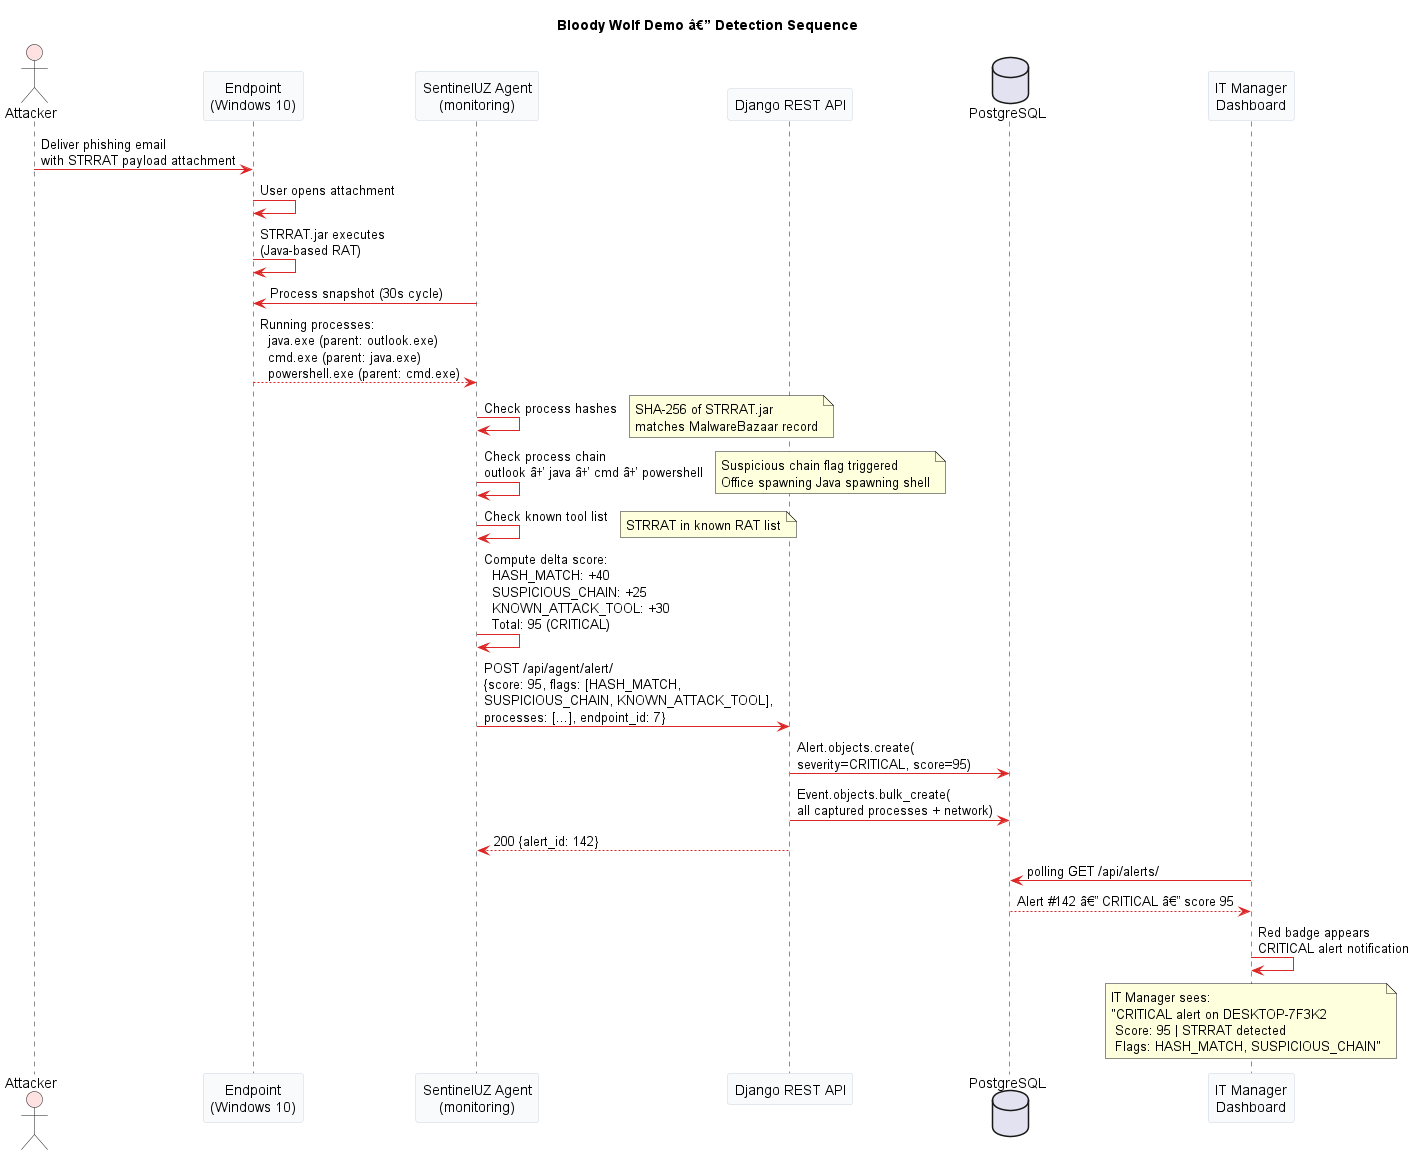

The diagram above was rendered by PlantUML. Its source (embedded in the PNG):
@startuml A6_sequence_bloody_wolf_demo
skinparam backgroundColor #FFFFFF
skinparam sequence {
  ArrowColor #DC2626
  ParticipantBackgroundColor #F8FAFC
  ParticipantBorderColor #CBD5E1
  NoteBackgroundColor #FEE2E2
  NoteBorderColor #DC2626
}
title Bloody Wolf Demo â€” Detection Sequence

actor "Attacker" as ATK #FEE2E2
participant "Endpoint\n(Windows 10)" as EP
participant "SentinelUZ Agent\n(monitoring)" as AGENT
participant "Django REST API" as API
database "PostgreSQL" as DB
participant "IT Manager\nDashboard" as UI

ATK -> EP : Deliver phishing email\nwith STRRAT payload attachment
EP -> EP : User opens attachment
EP -> EP : STRRAT.jar executes\n(Java-based RAT)

AGENT -> EP : Process snapshot (30s cycle)
EP --> AGENT : Running processes:\n  java.exe (parent: outlook.exe)\n  cmd.exe (parent: java.exe)\n  powershell.exe (parent: cmd.exe)

AGENT -> AGENT : Check process hashes
note right: SHA-256 of STRRAT.jar\nmatches MalwareBazaar record

AGENT -> AGENT : Check process chain\noutlook â†’ java â†’ cmd â†’ powershell
note right: Suspicious chain flag triggered\nOffice spawning Java spawning shell

AGENT -> AGENT : Check known tool list
note right: STRRAT in known RAT list

AGENT -> AGENT : Compute delta score:\n  HASH_MATCH: +40\n  SUSPICIOUS_CHAIN: +25\n  KNOWN_ATTACK_TOOL: +30\n  Total: 95 (CRITICAL)

AGENT -> API : POST /api/agent/alert/\n{score: 95, flags: [HASH_MATCH,\nSUSPICIOUS_CHAIN, KNOWN_ATTACK_TOOL],\nprocesses: [...], endpoint_id: 7}

API -> DB : Alert.objects.create(\nseverity=CRITICAL, score=95)
API -> DB : Event.objects.bulk_create(\nall captured processes + network)
API --> AGENT : 200 {alert_id: 142}

UI -> DB : polling GET /api/alerts/
DB --> UI : Alert #142 â€” CRITICAL â€” score 95
UI -> UI : Red badge appears\nCRITICAL alert notification

note over UI
  IT Manager sees:
  "CRITICAL alert on DESKTOP-7F3K2
   Score: 95 | STRRAT detected
   Flags: HASH_MATCH, SUSPICIOUS_CHAIN"
end note
@enduml